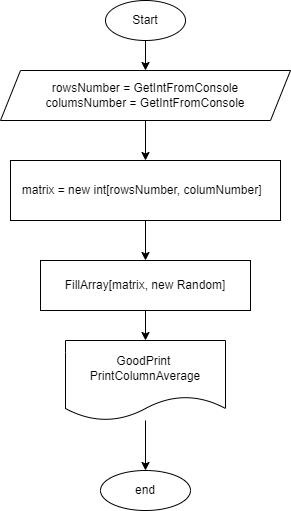

The diagram above was exported from draw.io. Its source (the exported page's mxGraphModel, read from the mxfile embedded in the PNG):
<mxGraphModel dx="779" dy="320" grid="1" gridSize="10" guides="1" tooltips="1" connect="1" arrows="1" fold="1" page="1" pageScale="1" pageWidth="850" pageHeight="1100" math="0" shadow="0">
  <root>
    <mxCell id="0" />
    <mxCell id="1" parent="0" />
    <mxCell id="4" value="" style="edgeStyle=none;html=1;" parent="1" source="2" target="3" edge="1">
      <mxGeometry relative="1" as="geometry" />
    </mxCell>
    <mxCell id="2" value="Start" style="ellipse;whiteSpace=wrap;html=1;" parent="1" vertex="1">
      <mxGeometry x="160" y="30" width="80" height="40" as="geometry" />
    </mxCell>
    <mxCell id="6" value="" style="edgeStyle=none;html=1;" parent="1" source="3" target="5" edge="1">
      <mxGeometry relative="1" as="geometry" />
    </mxCell>
    <mxCell id="3" value="rowsNumber = GetIntFromConsole&lt;br&gt;columsNumber = GetIntFromConsole" style="shape=parallelogram;perimeter=parallelogramPerimeter;whiteSpace=wrap;html=1;fixedSize=1;" parent="1" vertex="1">
      <mxGeometry x="55" y="100" width="290" height="50" as="geometry" />
    </mxCell>
    <mxCell id="8" value="" style="edgeStyle=none;html=1;" parent="1" source="5" target="7" edge="1">
      <mxGeometry relative="1" as="geometry" />
    </mxCell>
    <mxCell id="5" value="matrix = new int[rowsNumber, columNumber]&amp;nbsp;&amp;nbsp;" style="whiteSpace=wrap;html=1;" parent="1" vertex="1">
      <mxGeometry x="65" y="190" width="270" height="60" as="geometry" />
    </mxCell>
    <mxCell id="10" value="" style="edgeStyle=none;html=1;" parent="1" source="7" target="9" edge="1">
      <mxGeometry relative="1" as="geometry" />
    </mxCell>
    <mxCell id="7" value="FillArray[matrix, new Random]" style="whiteSpace=wrap;html=1;" parent="1" vertex="1">
      <mxGeometry x="95" y="290" width="210" height="50" as="geometry" />
    </mxCell>
    <mxCell id="12" value="" style="edgeStyle=none;html=1;" parent="1" source="9" target="11" edge="1">
      <mxGeometry relative="1" as="geometry" />
    </mxCell>
    <mxCell id="9" value="GoodPrint&amp;nbsp;&lt;br&gt;PrintColumnAverage" style="shape=document;whiteSpace=wrap;html=1;boundedLbl=1;" parent="1" vertex="1">
      <mxGeometry x="120" y="370" width="160" height="80" as="geometry" />
    </mxCell>
    <mxCell id="11" value="end" style="ellipse;whiteSpace=wrap;html=1;" parent="1" vertex="1">
      <mxGeometry x="155" y="500" width="90" height="40" as="geometry" />
    </mxCell>
  </root>
</mxGraphModel>